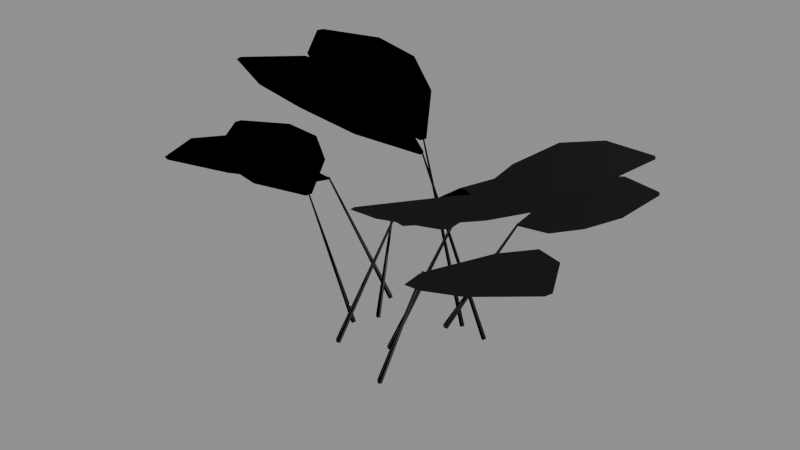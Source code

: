 # Source: broadleaf.blend  (saved by Blender 5.2.44; exported with 4.5.12 LTS)
import bpy
from mathutils import Matrix  # noqa: F401  (used for matrix-valued properties, if any)

bpy.ops.wm.read_factory_settings(use_empty=True)
scene = bpy.context.scene
scene.name = 'Scene'

# ---- images (referenced by path relative to the original .blend; pixels are not part of the script)
import os
ASSET_DIR = os.environ.get("B2B_ASSET_DIR", "")  # directory of the original .blend (textures are referenced by path, not embedded)
HERE = os.path.dirname(os.path.abspath(__file__))  # packed textures are extracted next to this script under _unpacked/

def load_image(name, relpath, width, height, colorspace="sRGB"):
    """Load a texture the original file referenced (path relative to the .blend, or extracted next to this script)."""
    p = next((c for c in (os.path.join(HERE, relpath), os.path.join(ASSET_DIR, relpath)) if relpath and os.path.exists(c)), "")
    if p:
        img = bpy.data.images.load(p, check_existing=True)
        img.name = name
    else:  # same state as the original file: an image datablock whose file is absent (Cycles renders it pink)
        img = bpy.data.images.new(name, width, height)
        img.source = "FILE"
        img.filepath = "//" + (relpath or name)
    img.colorspace_settings.name = colorspace
    return img
img_mango_bark_color_png = load_image('mango_bark_color.png', '_unpacked/mango_bark_color.705b4da3.png', 1024, 1024, 'sRGB')
img_mango_bark_roughness_png = load_image('mango_bark_roughness.png', '_unpacked/mango_bark_roughness.a955977d.png', 1024, 1024, 'Non-Color')
img_mango_bark_normal_png = load_image('mango_bark_normal.png', '_unpacked/mango_bark_normal.a955977d.png', 1024, 1024, 'Non-Color')
img_mango_leaf_color_png = load_image('mango_leaf_color.png', '_unpacked/mango_leaf_color.c1dcce31.png', 512, 512, 'sRGB')
img_mango_leaf_roughness_png = load_image('mango_leaf_roughness.png', '_unpacked/mango_leaf_roughness.5d1a663f.png', 512, 512, 'Non-Color')
img_mango_leaf_normal_png = load_image('mango_leaf_normal.png', '_unpacked/mango_leaf_normal.5d1a663f.png', 512, 512, 'Non-Color')

# ---- materials (node trees are filled in below, after node groups)
mat_forest_bark_pbr = bpy.data.materials.new('Forest_Bark_PBR')
mat_forest_leaves_pbr = bpy.data.materials.new('Forest_Leaves_PBR')

# ---- material node trees
mat_forest_bark_pbr.use_nodes = True; mat_forest_bark_pbr.node_tree.nodes.clear()
_N = mat_forest_bark_pbr.node_tree.nodes; _L = mat_forest_bark_pbr.node_tree.links
n0 = _N.new('ShaderNodeBsdfPrincipled'); n0.name = 'Principled BSDF'; n0.location = (-200, 100)
n0.inputs[10].default_value = 0.005
n1 = _N.new('ShaderNodeOutputMaterial'); n1.name = 'Material Output'; n1.location = (200, 100)
n2 = _N.new('ShaderNodeTexImage'); n2.name = 'Image Texture'; n2.location = (0, 0)
n2.image = img_mango_bark_color_png
n3 = _N.new('ShaderNodeTexImage'); n3.name = 'Image Texture.001'; n3.location = (0, 0)
n3.image = img_mango_bark_roughness_png
n4 = _N.new('ShaderNodeTexImage'); n4.name = 'Image Texture.002'; n4.location = (0, 0)
n4.image = img_mango_bark_normal_png
n5 = _N.new('ShaderNodeNormalMap'); n5.name = 'Normal Map'; n5.location = (0, 0)
n5.width = 160
_L.new(n0.outputs[0], n1.inputs[0])
_L.new(n2.outputs[0], n0.inputs[0])
_L.new(n3.outputs[0], n0.inputs[2])
_L.new(n4.outputs[0], n5.inputs[1])
_L.new(n5.outputs[0], n0.inputs[5])
n1.is_active_output = True
mat_forest_leaves_pbr.use_nodes = True; mat_forest_leaves_pbr.node_tree.nodes.clear()
_N = mat_forest_leaves_pbr.node_tree.nodes; _L = mat_forest_leaves_pbr.node_tree.links
n0 = _N.new('ShaderNodeBsdfPrincipled'); n0.name = 'Principled BSDF'; n0.location = (-200, 100)
n0.inputs[10].default_value = 0.005
n1 = _N.new('ShaderNodeOutputMaterial'); n1.name = 'Material Output'; n1.location = (200, 100)
n2 = _N.new('ShaderNodeTexImage'); n2.name = 'Image Texture'; n2.location = (0, 0)
n2.image = img_mango_leaf_color_png
n3 = _N.new('ShaderNodeTexImage'); n3.name = 'Image Texture.001'; n3.location = (0, 0)
n3.image = img_mango_leaf_roughness_png
n4 = _N.new('ShaderNodeTexImage'); n4.name = 'Image Texture.002'; n4.location = (0, 0)
n4.image = img_mango_leaf_normal_png
n5 = _N.new('ShaderNodeNormalMap'); n5.name = 'Normal Map'; n5.location = (0, 0)
n5.width = 160
_L.new(n0.outputs[0], n1.inputs[0])
_L.new(n2.outputs[0], n0.inputs[0])
_L.new(n3.outputs[0], n0.inputs[2])
_L.new(n4.outputs[0], n5.inputs[1])
_L.new(n5.outputs[0], n0.inputs[5])
n1.is_active_output = True

# ---- meshes
me_bark_022 = bpy.data.meshes.new('Bark.022')
me_bark_022.from_pydata([(-0.1219, -0.02689, -0.002927), (-0.1169, -0.03207, 0.0003515), (-0.2451, -0.00822, 0.2299), (-0.2468, -0.006412, 0.2288), (-0.1114, -0.02689, 0.002927), (-0.2433, -0.006412, 0.2307), (-0.1164, -0.0201, -0.0004612), (-0.245, -0.004232, 0.2296), (-0.2468, -0.006412, 0.2288), (-0.2451, -0.008406, 0.2299), (-0.2433, -0.006412, 0.2307), (-0.245, -0.004418, 0.2296), (0.1076, 0.08755, -0.001953), (0.1135, 0.08238, -0.0004691), (-0.01133, 0.04895, 0.3621), (-0.01332, 0.05075, 0.3616), (0.119, 0.08755, 0.001953), (-0.009536, 0.05075, 0.3629), (0.1131, 0.09433, 0.0006155), (-0.01146, 0.05293, 0.3625), (-0.01328, 0.05075, 0.3616), (-0.01133, 0.04876, 0.3621), (-0.009498, 0.05075, 0.3629), (-0.01145, 0.05274, 0.3625), (0.04733, -0.1459, 0.002393), (0.0526, -0.151, -0.0005454), (0.1776, -0.1838, 0.287), (0.1758, -0.182, 0.288), (0.05834, -0.1459, -0.002393), (0.1795, -0.182, 0.2864), (0.05314, -0.1391, 0.0007156), (0.1778, -0.1798, 0.2874), (0.1759, -0.182, 0.2879), (0.1776, -0.184, 0.2869), (0.1795, -0.182, 0.2864), (0.1778, -0.18, 0.2874), (-0.09982, -0.09557, 0.00238), (-0.09423, -0.1008, 0.0001799), (0.03513, -0.08505, 0.2995), (0.03323, -0.08324, 0.3003), (-0.0888, -0.09557, -0.00238), (0.0369, -0.08324, 0.2987), (-0.09441, -0.08876, -0.0002361), (0.03507, -0.08106, 0.2994), (0.03327, -0.08324, 0.3003), (0.03513, -0.08524, 0.2995), (0.03694, -0.08324, 0.2987), (0.03507, -0.08124, 0.2994), (0.04857, 0.09784, -0.002044), (0.05406, 0.09267, 0.0004191), (-0.07187, 0.1279, 0.348), (-0.07373, 0.1297, 0.3471), (0.05985, 0.09784, 0.002044), (-0.06997, 0.1297, 0.3485), (0.05441, 0.1046, -0.0005499), (-0.07175, 0.1319, 0.3476), (-0.0737, 0.1297, 0.3471), (-0.07188, 0.1277, 0.348), (-0.06994, 0.1297, 0.3485), (-0.07176, 0.1317, 0.3476), (-0.1004, 0.02124, 0.001956), (-0.09512, 0.01619, -0.001125), (0.01052, -0.05664, 0.3052), (0.008724, -0.05488, 0.3063), (-0.08906, 0.02124, -0.001956), (0.01251, -0.05488, 0.305), (-0.09423, 0.02787, 0.001476), (0.01082, -0.05275, 0.3061), (0.008762, -0.05488, 0.3062), (0.0105, -0.05682, 0.3052), (0.01254, -0.05488, 0.3049), (0.0108, -0.05293, 0.306), (-0.1291, 0.09188, -0.0008982), (-0.1229, 0.08707, -0.001933), (-0.168, -0.0318, 0.2959), (-0.1701, -0.03012, 0.2963), (-0.1172, 0.09188, 0.0008982), (-0.1661, -0.03012, 0.2969), (-0.1235, 0.09819, 0.002537), (-0.1682, -0.02809, 0.2974), (-0.17, -0.03012, 0.2963), (-0.168, -0.03197, 0.2959), (-0.1661, -0.03012, 0.2969), (-0.1682, -0.02827, 0.2973), (-0.009427, -0.05197, 0.002029), (-0.003429, -0.05706, 0.000978), (0.1076, 0.0135, 0.31), (0.1056, 0.01528, 0.3104), (0.001866, -0.05197, -0.002029), (0.1093, 0.01528, 0.309), (-0.004241, -0.0453, -0.001283), (0.1073, 0.01742, 0.3093), (0.1056, 0.01528, 0.3104), (0.1076, 0.01332, 0.3101), (0.1094, 0.01528, 0.309), (0.1073, 0.01724, 0.3093), (0.02562, 0.07407, 0.002608), (0.03154, 0.06902, 0.001058), (0.1459, 0.1336, 0.2379), (0.1438, 0.1354, 0.2384), (0.03643, 0.07407, -0.002608), (0.1474, 0.1354, 0.2367), (0.03036, 0.0807, -0.001388), (0.1455, 0.1375, 0.2371), (0.1439, 0.1354, 0.2384), (0.1459, 0.1334, 0.2379), (0.1475, 0.1354, 0.2366), (0.1455, 0.1373, 0.2371)], [], [(0, 1, 2, 3), (1, 4, 5, 2), (4, 6, 7, 5), (6, 0, 3, 7), (8, 9, 10, 11), (12, 13, 14, 15), (13, 16, 17, 14), (16, 18, 19, 17), (18, 12, 15, 19), (20, 21, 22, 23), (24, 25, 26, 27), (25, 28, 29, 26), (28, 30, 31, 29), (30, 24, 27, 31), (32, 33, 34, 35), (36, 37, 38, 39), (37, 40, 41, 38), (40, 42, 43, 41), (42, 36, 39, 43), (44, 45, 46, 47), (48, 49, 50, 51), (49, 52, 53, 50), (52, 54, 55, 53), (54, 48, 51, 55), (56, 57, 58, 59), (60, 61, 62, 63), (61, 64, 65, 62), (64, 66, 67, 65), (66, 60, 63, 67), (68, 69, 70, 71), (72, 73, 74, 75), (73, 76, 77, 74), (76, 78, 79, 77), (78, 72, 75, 79), (80, 81, 82, 83), (84, 85, 86, 87), (85, 88, 89, 86), (88, 90, 91, 89), (90, 84, 87, 91), (92, 93, 94, 95), (96, 97, 98, 99), (97, 100, 101, 98), (100, 102, 103, 101), (102, 96, 99, 103), (104, 105, 106, 107)])
me_bark_022.polygons.foreach_set('use_smooth', [True] * 45)
_uv = me_bark_022.uv_layers.new(name='UVMap')
_uv.uv.foreach_set('vector', [0.0, 0.0, 0.5, 0.0, 0.5, 0.65, 0.0, 0.65, 0.5, 0.0, 1.0, 0.0, 1.0, 0.65, 0.5, 0.65, 1.0, 0.0, 1.5, 0.0, 1.5, 0.65, 1.0, 0.65, 1.5, 0.0, 2.0, 0.0, 2.0, 0.65, 1.5, 0.65, 1.0, 0.5, 0.5, 1.0, 0.0, 0.5, 0.5, 0.0, 0.0, 0.0, 0.5, 0.0, 0.5, 0.65, 0.0, 0.65, 0.5, 0.0, 1.0, 0.0, 1.0, 0.65, 0.5, 0.65, 1.0, 0.0, 1.5, 0.0, 1.5, 0.65, 1.0, 0.65, 1.5, 0.0, 2.0, 0.0, 2.0, 0.65, 1.5, 0.65, 1.0, 0.5, 0.5, 1.0, 0.0, 0.5, 0.5, 0.0, 0.0, 0.0, 0.5, 0.0, 0.5, 0.65, 0.0, 0.65, 0.5, 0.0, 1.0, 0.0, 1.0, 0.65, 0.5, 0.65, 1.0, 0.0, 1.5, 0.0, 1.5, 0.65, 1.0, 0.65, 1.5, 0.0, 2.0, 0.0, 2.0, 0.65, 1.5, 0.65, 1.0, 0.5, 0.5, 1.0, 0.0, 0.5, 0.5, 0.0, 0.0, 0.0, 0.5, 0.0, 0.5, 0.65, 0.0, 0.65, 0.5, 0.0, 1.0, 0.0, 1.0, 0.65, 0.5, 0.65, 1.0, 0.0, 1.5, 0.0, 1.5, 0.65, 1.0, 0.65, 1.5, 0.0, 2.0, 0.0, 2.0, 0.65, 1.5, 0.65, 1.0, 0.5, 0.5, 1.0, 0.0, 0.5, 0.5, 0.0, 0.0, 0.0, 0.5, 0.0, 0.5, 0.65, 0.0, 0.65, 0.5, 0.0, 1.0, 0.0, 1.0, 0.65, 0.5, 0.65, 1.0, 0.0, 1.5, 0.0, 1.5, 0.65, 1.0, 0.65, 1.5, 0.0, 2.0, 0.0, 2.0, 0.65, 1.5, 0.65, 1.0, 0.5, 0.5, 1.0, 0.0, 0.5, 0.5, 0.0, 0.0, 0.0, 0.5, 0.0, 0.5, 0.65, 0.0, 0.65, 0.5, 0.0, 1.0, 0.0, 1.0, 0.65, 0.5, 0.65, 1.0, 0.0, 1.5, 0.0, 1.5, 0.65, 1.0, 0.65, 1.5, 0.0, 2.0, 0.0, 2.0, 0.65, 1.5, 0.65, 1.0, 0.5, 0.5, 1.0, 0.0, 0.5, 0.5, 0.0, 0.0, 0.0, 0.5, 0.0, 0.5, 0.65, 0.0, 0.65, 0.5, 0.0, 1.0, 0.0, 1.0, 0.65, 0.5, 0.65, 1.0, 0.0, 1.5, 0.0, 1.5, 0.65, 1.0, 0.65, 1.5, 0.0, 2.0, 0.0, 2.0, 0.65, 1.5, 0.65, 1.0, 0.5, 0.5, 1.0, 0.0, 0.5, 0.5, 0.0, 0.0, 0.0, 0.5, 0.0, 0.5, 0.65, 0.0, 0.65, 0.5, 0.0, 1.0, 0.0, 1.0, 0.65, 0.5, 0.65, 1.0, 0.0, 1.5, 0.0, 1.5, 0.65, 1.0, 0.65, 1.5, 0.0, 2.0, 0.0, 2.0, 0.65, 1.5, 0.65, 1.0, 0.5, 0.5, 1.0, 0.0, 0.5, 0.5, 0.0, 0.0, 0.0, 0.5, 0.0, 0.5, 0.65, 0.0, 0.65, 0.5, 0.0, 1.0, 0.0, 1.0, 0.65, 0.5, 0.65, 1.0, 0.0, 1.5, 0.0, 1.5, 0.65, 1.0, 0.65, 1.5, 0.0, 2.0, 0.0, 2.0, 0.65, 1.5, 0.65, 1.0, 0.5, 0.5, 1.0, 0.0, 0.5, 0.5, 0.0])
me_bark_022.materials.append(mat_forest_bark_pbr)
me_bark_022.update()
me_leaves_018 = bpy.data.meshes.new('Leaves.018')
me_leaves_018.from_pydata([(-0.2462, -0.01344, 0.2285), (-0.3166, -0.08239, 0.2585), (-0.2894, 0.08807, 0.2585), (-0.2439, 0.0006134, 0.2285), (-0.3166, -0.08239, 0.2585), (-0.3784, -0.09653, 0.2845), (-0.3437, 0.1207, 0.2845), (-0.2894, 0.08807, 0.2585), (-0.3784, -0.09653, 0.2845), (-0.4326, -0.06388, 0.2996), (-0.4054, 0.1066, 0.2996), (-0.3437, 0.1207, 0.2845), (-0.4326, -0.06388, 0.2996), (-0.4782, 0.02357, 0.3108), (-0.4759, 0.03762, 0.3108), (-0.4054, 0.1066, 0.2996), (-0.009375, 0.04393, 0.3611), (-0.07579, -0.05824, 0.4161), (-0.1246, 0.1073, 0.4161), (-0.0134, 0.05758, 0.3611), (-0.07579, -0.05824, 0.4161), (-0.1579, -0.1072, 0.4594), (-0.2202, 0.1038, 0.4594), (-0.1246, 0.1073, 0.4161), (-0.1579, -0.1072, 0.4594), (-0.2534, -0.1107, 0.4809), (-0.3023, 0.05489, 0.4809), (-0.2202, 0.1038, 0.4594), (-0.2534, -0.1107, 0.4809), (-0.3647, -0.06092, 0.4907), (-0.3687, -0.04728, 0.4907), (-0.3023, 0.05489, 0.4809), (0.1797, -0.1751, 0.2859), (0.2722, -0.1195, 0.3268), (0.2242, -0.2853, 0.3268), (0.1757, -0.1888, 0.2859), (0.2722, -0.1195, 0.3268), (0.3493, -0.1171, 0.3603), (0.2882, -0.3284, 0.3603), (0.2242, -0.2853, 0.3268), (0.3493, -0.1171, 0.3603), (0.4132, -0.1603, 0.3781), (0.3653, -0.3261, 0.3781), (0.2882, -0.3284, 0.3603), (0.4132, -0.1603, 0.3781), (0.4617, -0.2567, 0.3887), (0.4578, -0.2704, 0.3887), (0.3653, -0.3261, 0.3781), (0.03443, -0.07616, 0.2982), (0.1031, 0.009935, 0.3414), (0.1195, -0.1619, 0.3414), (0.03578, -0.09032, 0.2982), (0.1031, 0.009935, 0.3414), (0.1771, 0.04078, 0.3765), (0.1979, -0.1782, 0.3765), (0.1195, -0.1619, 0.3414), (0.1771, 0.04078, 0.3765), (0.2555, 0.02445, 0.395), (0.2719, -0.1474, 0.395), (0.1979, -0.1782, 0.3765), (0.2555, 0.02445, 0.395), (0.3392, -0.04712, 0.4054), (0.3406, -0.06128, 0.4054), (0.2719, -0.1474, 0.395), (-0.07356, 0.1228, 0.3466), (-0.1792, 0.06788, 0.3989), (-0.1368, 0.2352, 0.3989), (-0.07007, 0.1366, 0.3466), (-0.1792, 0.06788, 0.3989), (-0.2712, 0.06672, 0.4403), (-0.2172, 0.28, 0.4403), (-0.1368, 0.2352, 0.3989), (-0.2712, 0.06672, 0.4403), (-0.3516, 0.1115, 0.4611), (-0.3092, 0.2788, 0.4611), (-0.2172, 0.28, 0.4403), (-0.3516, 0.1115, 0.4611), (-0.4183, 0.2101, 0.4711), (-0.4148, 0.2239, 0.4711), (-0.3092, 0.2788, 0.4611), (0.01482, -0.04911, 0.3044), (0.1245, -0.03065, 0.3487), (0.02345, -0.1706, 0.3487), (0.006488, -0.06064, 0.3044), (0.1245, -0.03065, 0.3487), (0.2017, -0.05717, 0.3846), (0.07291, -0.2355, 0.3846), (0.02345, -0.1706, 0.3487), (0.2017, -0.05717, 0.3846), (0.2512, -0.1221, 0.4034), (0.1501, -0.2621, 0.4034), (0.07291, -0.2355, 0.3846), (0.2512, -0.1221, 0.4034), (0.2681, -0.2321, 0.4137), (0.2598, -0.2436, 0.4137), (0.1501, -0.2621, 0.4034), (-0.1614, -0.03258, 0.2954), (-0.1133, -0.1311, 0.338), (-0.2753, -0.07146, 0.338), (-0.1747, -0.02766, 0.2954), (-0.1133, -0.1311, 0.338), (-0.1172, -0.2104, 0.3727), (-0.3237, -0.1344, 0.3727), (-0.2753, -0.07146, 0.338), (-0.1172, -0.2104, 0.3727), (-0.1657, -0.2734, 0.3911), (-0.3276, -0.2138, 0.3911), (-0.3237, -0.1344, 0.3727), (-0.1657, -0.2734, 0.3911), (-0.2662, -0.3172, 0.4015), (-0.2795, -0.3123, 0.4015), (-0.3276, -0.2138, 0.3911), (0.1038, 0.02137, 0.3085), (0.1306, 0.1301, 0.3536), (0.2199, -0.01763, 0.3536), (0.1112, 0.009191, 0.3085), (0.1306, 0.1301, 0.3536), (0.1861, 0.1913, 0.39), (0.2999, 0.003048, 0.39), (0.2199, -0.01763, 0.3536), (0.1861, 0.1913, 0.39), (0.2661, 0.212, 0.409), (0.3554, 0.06428, 0.409), (0.2999, 0.003048, 0.39), (0.2661, 0.212, 0.409), (0.3748, 0.1852, 0.4193), (0.3821, 0.173, 0.4193), (0.3554, 0.06428, 0.409), (0.1423, 0.1416, 0.2363), (0.1585, 0.2401, 0.2677), (0.2399, 0.08786, 0.2677), (0.149, 0.1291, 0.2363), (0.1585, 0.2401, 0.2677), (0.2009, 0.2896, 0.2948), (0.3046, 0.09559, 0.2948), (0.2399, 0.08786, 0.2677), (0.2009, 0.2896, 0.2948), (0.2656, 0.2973, 0.3102), (0.347, 0.1451, 0.3102), (0.3046, 0.09559, 0.2948), (0.2656, 0.2973, 0.3102), (0.3565, 0.2561, 0.3213), (0.3632, 0.2436, 0.3213), (0.347, 0.1451, 0.3102)], [], [(0, 1, 2, 3), (4, 5, 6, 7), (8, 9, 10, 11), (12, 13, 14, 15), (16, 17, 18, 19), (20, 21, 22, 23), (24, 25, 26, 27), (28, 29, 30, 31), (32, 33, 34, 35), (36, 37, 38, 39), (40, 41, 42, 43), (44, 45, 46, 47), (48, 49, 50, 51), (52, 53, 54, 55), (56, 57, 58, 59), (60, 61, 62, 63), (64, 65, 66, 67), (68, 69, 70, 71), (72, 73, 74, 75), (76, 77, 78, 79), (80, 81, 82, 83), (84, 85, 86, 87), (88, 89, 90, 91), (92, 93, 94, 95), (96, 97, 98, 99), (100, 101, 102, 103), (104, 105, 106, 107), (108, 109, 110, 111), (112, 113, 114, 115), (116, 117, 118, 119), (120, 121, 122, 123), (124, 125, 126, 127), (128, 129, 130, 131), (132, 133, 134, 135), (136, 137, 138, 139), (140, 141, 142, 143)])
me_leaves_018.polygons.foreach_set('use_smooth', [True] * 36)
_uv = me_leaves_018.uv_layers.new(name='UVMap')
_uv.uv.foreach_set('vector', [0.0, 0.0, 0.0, 0.25, 1.0, 0.25, 1.0, 0.0, 0.0, 0.25, 0.0, 0.5, 1.0, 0.5, 1.0, 0.25, 0.0, 0.5, 0.0, 0.75, 1.0, 0.75, 1.0, 0.5, 0.0, 0.75, 0.0, 1.0, 1.0, 1.0, 1.0, 0.75, 0.0, 0.0, 0.0, 0.25, 1.0, 0.25, 1.0, 0.0, 0.0, 0.25, 0.0, 0.5, 1.0, 0.5, 1.0, 0.25, 0.0, 0.5, 0.0, 0.75, 1.0, 0.75, 1.0, 0.5, 0.0, 0.75, 0.0, 1.0, 1.0, 1.0, 1.0, 0.75, 0.0, 0.0, 0.0, 0.25, 1.0, 0.25, 1.0, 0.0, 0.0, 0.25, 0.0, 0.5, 1.0, 0.5, 1.0, 0.25, 0.0, 0.5, 0.0, 0.75, 1.0, 0.75, 1.0, 0.5, 0.0, 0.75, 0.0, 1.0, 1.0, 1.0, 1.0, 0.75, 0.0, 0.0, 0.0, 0.25, 1.0, 0.25, 1.0, 0.0, 0.0, 0.25, 0.0, 0.5, 1.0, 0.5, 1.0, 0.25, 0.0, 0.5, 0.0, 0.75, 1.0, 0.75, 1.0, 0.5, 0.0, 0.75, 0.0, 1.0, 1.0, 1.0, 1.0, 0.75, 0.0, 0.0, 0.0, 0.25, 1.0, 0.25, 1.0, 0.0, 0.0, 0.25, 0.0, 0.5, 1.0, 0.5, 1.0, 0.25, 0.0, 0.5, 0.0, 0.75, 1.0, 0.75, 1.0, 0.5, 0.0, 0.75, 0.0, 1.0, 1.0, 1.0, 1.0, 0.75, 0.0, 0.0, 0.0, 0.25, 1.0, 0.25, 1.0, 0.0, 0.0, 0.25, 0.0, 0.5, 1.0, 0.5, 1.0, 0.25, 0.0, 0.5, 0.0, 0.75, 1.0, 0.75, 1.0, 0.5, 0.0, 0.75, 0.0, 1.0, 1.0, 1.0, 1.0, 0.75, 0.0, 0.0, 0.0, 0.25, 1.0, 0.25, 1.0, 0.0, 0.0, 0.25, 0.0, 0.5, 1.0, 0.5, 1.0, 0.25, 0.0, 0.5, 0.0, 0.75, 1.0, 0.75, 1.0, 0.5, 0.0, 0.75, 0.0, 1.0, 1.0, 1.0, 1.0, 0.75, 0.0, 0.0, 0.0, 0.25, 1.0, 0.25, 1.0, 0.0, 0.0, 0.25, 0.0, 0.5, 1.0, 0.5, 1.0, 0.25, 0.0, 0.5, 0.0, 0.75, 1.0, 0.75, 1.0, 0.5, 0.0, 0.75, 0.0, 1.0, 1.0, 1.0, 1.0, 0.75, 0.0, 0.0, 0.0, 0.25, 1.0, 0.25, 1.0, 0.0, 0.0, 0.25, 0.0, 0.5, 1.0, 0.5, 1.0, 0.25, 0.0, 0.5, 0.0, 0.75, 1.0, 0.75, 1.0, 0.5, 0.0, 0.75, 0.0, 1.0, 1.0, 1.0, 1.0, 0.75])
me_leaves_018.materials.append(mat_forest_leaves_pbr)
me_leaves_018.update()

# ---- objects
ob_bark = bpy.data.objects.new('Bark', me_bark_022)
ob_leaves = bpy.data.objects.new('Leaves', me_leaves_018)

# ---- transforms, parenting, visibility, modifiers, constraints
ob_bark.location = (0.0, 0.0, 0.0)
ob_leaves.location = (0.0, 0.0, 0.0)

# ---- collection membership
scene.collection.objects.link(ob_bark)
scene.collection.objects.link(ob_leaves)

# ---- scene / render settings (as saved in the file)
scene.frame_start = 1; scene.frame_end = 250; scene.frame_set(1)
scene.render.engine = 'BLENDER_EEVEE_NEXT'
scene.render.bake_bias = 0.0
scene.render.bake_samples = 0
scene.render.compositor_device = 'GPU'
scene.eevee.use_volume_custom_range = False
scene.eevee.fast_gi_thickness_near = 0.1
scene.eevee.fast_gi_thickness_far = 0.0
scene.eevee.ray_tracing_options.screen_trace_thickness = 0.1
bpy.context.view_layer.update()

# ---- added for rendering (the .blend has no active camera and no usable light): camera, sun + grey world if the file has none
cam_auto = bpy.data.cameras.new('AutoCamera')
cam_auto.lens = 50.0
cam_auto.sensor_width = 36.0
cam_auto.clip_end = 1000.0
ob_auto_camera = bpy.data.objects.new('AutoCamera', cam_auto)
scene.collection.objects.link(ob_auto_camera)
ob_auto_camera.location = (1.132, -1.38381, 1.15608)
ob_auto_camera.rotation_euler = (1.09748, -7.21219e-08, 0.694738)
scene.camera = ob_auto_camera
light_auto_sun = bpy.data.lights.new('AutoSun', 'SUN')
light_auto_sun.energy = 3.0
light_auto_sun.angle = 0.0523599
ob_auto_sun = bpy.data.objects.new('AutoSun', light_auto_sun)
scene.collection.objects.link(ob_auto_sun)
ob_auto_sun.rotation_euler = (0.872665, 0.174533, 0.523599)
if scene.world is None:
    world_auto = bpy.data.worlds.new('AutoWorld')
    world_auto.color = (0.3, 0.3, 0.3)
    scene.world = world_auto
bpy.context.view_layer.update()
